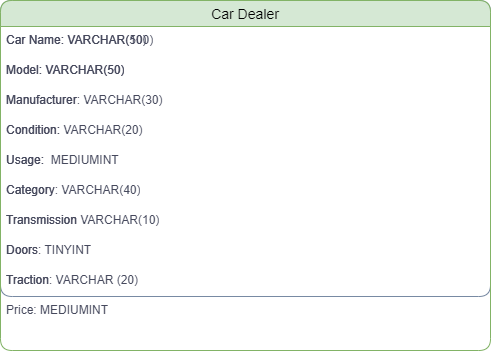

The diagram above was exported from draw.io. Its source (the exported page's mxGraphModel, read from the mxfile embedded in the PNG):
<mxGraphModel dx="1434" dy="756" grid="1" gridSize="10" guides="1" tooltips="1" connect="1" arrows="1" fold="1" page="1" pageScale="1" pageWidth="827" pageHeight="1169" math="0" shadow="0">
  <root>
    <mxCell id="0" />
    <mxCell id="1" parent="0" />
    <mxCell id="hf35o7qj1fplowG0Jev--14" value="Car Dealer" style="swimlane;fontStyle=0;childLayout=stackLayout;horizontal=1;startSize=26;horizontalStack=0;resizeParent=1;resizeParentMax=0;resizeLast=0;collapsible=1;marginBottom=0;align=center;fontSize=14;labelBackgroundColor=none;fillColor=#B2C9AB;strokeColor=#788AA3;fontColor=#46495D;rounded=1;" parent="1" vertex="1">
      <mxGeometry x="220" y="130" width="490" height="296" as="geometry" />
    </mxCell>
    <mxCell id="hf35o7qj1fplowG0Jev--15" value="Car Name:&amp;nbsp;VARCHAR(100)" style="text;strokeColor=none;fillColor=none;spacingLeft=4;spacingRight=4;overflow=hidden;rotatable=0;points=[[0,0.5],[1,0.5]];portConstraint=eastwest;fontSize=12;whiteSpace=wrap;html=1;labelBackgroundColor=none;fontColor=#46495D;rounded=1;" parent="hf35o7qj1fplowG0Jev--14" vertex="1">
      <mxGeometry y="26" width="490" height="30" as="geometry" />
    </mxCell>
    <mxCell id="hf35o7qj1fplowG0Jev--29" value="Model:&amp;nbsp;VARCHAR(50)" style="text;strokeColor=none;fillColor=none;spacingLeft=4;spacingRight=4;overflow=hidden;rotatable=0;points=[[0,0.5],[1,0.5]];portConstraint=eastwest;fontSize=12;whiteSpace=wrap;html=1;labelBackgroundColor=none;fontColor=#46495D;rounded=1;" parent="hf35o7qj1fplowG0Jev--14" vertex="1">
      <mxGeometry y="56" width="490" height="30" as="geometry" />
    </mxCell>
    <mxCell id="hf35o7qj1fplowG0Jev--16" value="Manufacturer" style="text;strokeColor=none;fillColor=none;spacingLeft=4;spacingRight=4;overflow=hidden;rotatable=0;points=[[0,0.5],[1,0.5]];portConstraint=eastwest;fontSize=12;whiteSpace=wrap;html=1;labelBackgroundColor=none;fontColor=#46495D;rounded=1;" parent="hf35o7qj1fplowG0Jev--14" vertex="1">
      <mxGeometry y="86" width="490" height="30" as="geometry" />
    </mxCell>
    <mxCell id="hf35o7qj1fplowG0Jev--17" value="Condition:" style="text;strokeColor=none;fillColor=none;spacingLeft=4;spacingRight=4;overflow=hidden;rotatable=0;points=[[0,0.5],[1,0.5]];portConstraint=eastwest;fontSize=12;whiteSpace=wrap;html=1;labelBackgroundColor=none;fontColor=#46495D;rounded=1;" parent="hf35o7qj1fplowG0Jev--14" vertex="1">
      <mxGeometry y="116" width="490" height="30" as="geometry" />
    </mxCell>
    <mxCell id="hf35o7qj1fplowG0Jev--28" value="Usage:" style="text;strokeColor=none;fillColor=none;spacingLeft=4;spacingRight=4;overflow=hidden;rotatable=0;points=[[0,0.5],[1,0.5]];portConstraint=eastwest;fontSize=12;whiteSpace=wrap;html=1;labelBackgroundColor=none;fontColor=#46495D;rounded=1;" parent="hf35o7qj1fplowG0Jev--14" vertex="1">
      <mxGeometry y="146" width="490" height="30" as="geometry" />
    </mxCell>
    <mxCell id="hf35o7qj1fplowG0Jev--30" value="Category" style="text;strokeColor=none;fillColor=none;spacingLeft=4;spacingRight=4;overflow=hidden;rotatable=0;points=[[0,0.5],[1,0.5]];portConstraint=eastwest;fontSize=12;whiteSpace=wrap;html=1;labelBackgroundColor=none;fontColor=#46495D;rounded=1;" parent="hf35o7qj1fplowG0Jev--14" vertex="1">
      <mxGeometry y="176" width="490" height="30" as="geometry" />
    </mxCell>
    <mxCell id="hf35o7qj1fplowG0Jev--31" value="Transmission" style="text;strokeColor=none;fillColor=none;spacingLeft=4;spacingRight=4;overflow=hidden;rotatable=0;points=[[0,0.5],[1,0.5]];portConstraint=eastwest;fontSize=12;whiteSpace=wrap;html=1;labelBackgroundColor=none;fontColor=#46495D;rounded=1;" parent="hf35o7qj1fplowG0Jev--14" vertex="1">
      <mxGeometry y="206" width="490" height="30" as="geometry" />
    </mxCell>
    <mxCell id="hf35o7qj1fplowG0Jev--32" value="Doors" style="text;strokeColor=none;fillColor=none;spacingLeft=4;spacingRight=4;overflow=hidden;rotatable=0;points=[[0,0.5],[1,0.5]];portConstraint=eastwest;fontSize=12;whiteSpace=wrap;html=1;labelBackgroundColor=none;fontColor=#46495D;rounded=1;" parent="hf35o7qj1fplowG0Jev--14" vertex="1">
      <mxGeometry y="236" width="490" height="30" as="geometry" />
    </mxCell>
    <mxCell id="hf35o7qj1fplowG0Jev--27" value="Traction" style="text;strokeColor=none;fillColor=none;spacingLeft=4;spacingRight=4;overflow=hidden;rotatable=0;points=[[0,0.5],[1,0.5]];portConstraint=eastwest;fontSize=12;whiteSpace=wrap;html=1;labelBackgroundColor=none;fontColor=#46495D;rounded=1;" parent="hf35o7qj1fplowG0Jev--14" vertex="1">
      <mxGeometry y="266" width="490" height="30" as="geometry" />
    </mxCell>
    <mxCell id="11llMKe3PGZ1HW1yTYgh-1" value="Car Dealer" style="swimlane;fontStyle=0;childLayout=stackLayout;horizontal=1;startSize=26;horizontalStack=0;resizeParent=1;resizeParentMax=0;resizeLast=0;collapsible=1;marginBottom=0;align=center;fontSize=14;rounded=1;labelBackgroundColor=none;fillColor=#d5e8d4;strokeColor=#82b366;" vertex="1" parent="1">
      <mxGeometry x="220" y="130" width="490" height="350" as="geometry" />
    </mxCell>
    <mxCell id="11llMKe3PGZ1HW1yTYgh-2" value="Car Name:&amp;nbsp;VARCHAR(50)" style="text;strokeColor=none;fillColor=none;spacingLeft=4;spacingRight=4;overflow=hidden;rotatable=0;points=[[0,0.5],[1,0.5]];portConstraint=eastwest;fontSize=12;whiteSpace=wrap;html=1;rounded=1;labelBackgroundColor=none;fontColor=#46495D;" vertex="1" parent="11llMKe3PGZ1HW1yTYgh-1">
      <mxGeometry y="26" width="490" height="30" as="geometry" />
    </mxCell>
    <mxCell id="11llMKe3PGZ1HW1yTYgh-3" value="Model:&amp;nbsp;VARCHAR(50)" style="text;strokeColor=none;fillColor=none;spacingLeft=4;spacingRight=4;overflow=hidden;rotatable=0;points=[[0,0.5],[1,0.5]];portConstraint=eastwest;fontSize=12;whiteSpace=wrap;html=1;rounded=1;labelBackgroundColor=none;fontColor=#46495D;" vertex="1" parent="11llMKe3PGZ1HW1yTYgh-1">
      <mxGeometry y="56" width="490" height="30" as="geometry" />
    </mxCell>
    <mxCell id="11llMKe3PGZ1HW1yTYgh-4" value="Manufacturer:&amp;nbsp;VARCHAR(30)" style="text;strokeColor=none;fillColor=none;spacingLeft=4;spacingRight=4;overflow=hidden;rotatable=0;points=[[0,0.5],[1,0.5]];portConstraint=eastwest;fontSize=12;whiteSpace=wrap;html=1;rounded=1;labelBackgroundColor=none;fontColor=#46495D;" vertex="1" parent="11llMKe3PGZ1HW1yTYgh-1">
      <mxGeometry y="86" width="490" height="30" as="geometry" />
    </mxCell>
    <mxCell id="11llMKe3PGZ1HW1yTYgh-5" value="Condition:&amp;nbsp;VARCHAR(20)" style="text;strokeColor=none;fillColor=none;spacingLeft=4;spacingRight=4;overflow=hidden;rotatable=0;points=[[0,0.5],[1,0.5]];portConstraint=eastwest;fontSize=12;whiteSpace=wrap;html=1;rounded=1;labelBackgroundColor=none;fontColor=#46495D;" vertex="1" parent="11llMKe3PGZ1HW1yTYgh-1">
      <mxGeometry y="116" width="490" height="30" as="geometry" />
    </mxCell>
    <mxCell id="11llMKe3PGZ1HW1yTYgh-6" value="Usage:&amp;nbsp; MEDIUMINT" style="text;strokeColor=none;fillColor=none;spacingLeft=4;spacingRight=4;overflow=hidden;rotatable=0;points=[[0,0.5],[1,0.5]];portConstraint=eastwest;fontSize=12;whiteSpace=wrap;html=1;rounded=1;labelBackgroundColor=none;fontColor=#46495D;" vertex="1" parent="11llMKe3PGZ1HW1yTYgh-1">
      <mxGeometry y="146" width="490" height="30" as="geometry" />
    </mxCell>
    <mxCell id="11llMKe3PGZ1HW1yTYgh-7" value="Category: VARCHAR(40)" style="text;strokeColor=none;fillColor=none;spacingLeft=4;spacingRight=4;overflow=hidden;rotatable=0;points=[[0,0.5],[1,0.5]];portConstraint=eastwest;fontSize=12;whiteSpace=wrap;html=1;rounded=1;labelBackgroundColor=none;fontColor=#46495D;" vertex="1" parent="11llMKe3PGZ1HW1yTYgh-1">
      <mxGeometry y="176" width="490" height="30" as="geometry" />
    </mxCell>
    <mxCell id="11llMKe3PGZ1HW1yTYgh-8" value="Transmission VARCHAR(10)" style="text;strokeColor=none;fillColor=none;spacingLeft=4;spacingRight=4;overflow=hidden;rotatable=0;points=[[0,0.5],[1,0.5]];portConstraint=eastwest;fontSize=12;whiteSpace=wrap;html=1;rounded=1;labelBackgroundColor=none;fontColor=#46495D;" vertex="1" parent="11llMKe3PGZ1HW1yTYgh-1">
      <mxGeometry y="206" width="490" height="30" as="geometry" />
    </mxCell>
    <mxCell id="11llMKe3PGZ1HW1yTYgh-9" value="Doors: TINYINT" style="text;strokeColor=none;fillColor=none;spacingLeft=4;spacingRight=4;overflow=hidden;rotatable=0;points=[[0,0.5],[1,0.5]];portConstraint=eastwest;fontSize=12;whiteSpace=wrap;html=1;rounded=1;labelBackgroundColor=none;fontColor=#46495D;" vertex="1" parent="11llMKe3PGZ1HW1yTYgh-1">
      <mxGeometry y="236" width="490" height="30" as="geometry" />
    </mxCell>
    <mxCell id="11llMKe3PGZ1HW1yTYgh-10" value="Traction: VARCHAR (20)" style="text;strokeColor=none;fillColor=none;spacingLeft=4;spacingRight=4;overflow=hidden;rotatable=0;points=[[0,0.5],[1,0.5]];portConstraint=eastwest;fontSize=12;whiteSpace=wrap;html=1;rounded=1;labelBackgroundColor=none;fontColor=#46495D;" vertex="1" parent="11llMKe3PGZ1HW1yTYgh-1">
      <mxGeometry y="266" width="490" height="84" as="geometry" />
    </mxCell>
    <mxCell id="11llMKe3PGZ1HW1yTYgh-13" value="Price: MEDIUMINT" style="text;strokeColor=none;fillColor=none;spacingLeft=4;spacingRight=4;overflow=hidden;rotatable=0;points=[[0,0.5],[1,0.5]];portConstraint=eastwest;fontSize=12;whiteSpace=wrap;html=1;fontColor=#46495D;" vertex="1" parent="1">
      <mxGeometry x="220" y="426" width="490" height="30" as="geometry" />
    </mxCell>
  </root>
</mxGraphModel>